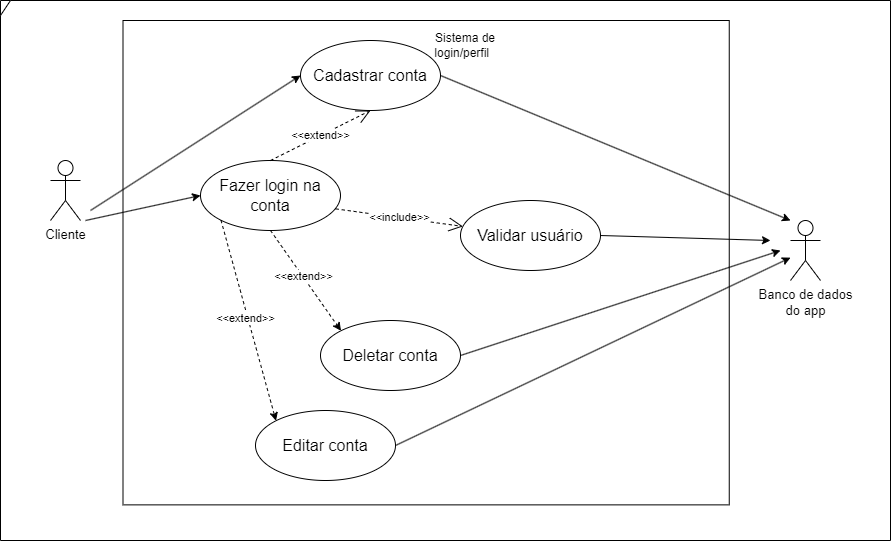

The diagram above was exported from draw.io. Its source (the exported page's mxGraphModel, read from the mxfile embedded in the PNG):
<mxGraphModel dx="1050" dy="566" grid="1" gridSize="10" guides="1" tooltips="1" connect="1" arrows="1" fold="1" page="1" pageScale="1" pageWidth="827" pageHeight="1169" math="0" shadow="0">
  <root>
    <mxCell id="0" />
    <mxCell id="1" parent="0" />
    <mxCell id="-MoIYUiWFh4zYnenMHD8-1" value="&lt;font style=&quot;font-size: 13px;&quot;&gt;Cliente&lt;/font&gt;" style="shape=umlActor;verticalLabelPosition=bottom;verticalAlign=top;html=1;" parent="1" vertex="1">
      <mxGeometry x="80" y="210" width="30" height="60" as="geometry" />
    </mxCell>
    <mxCell id="hjbWti_XqW4dQTv0BWqX-1" value="" style="rounded=0;whiteSpace=wrap;html=1;rotation=90;" parent="1" vertex="1">
      <mxGeometry x="213.45" y="9.06" width="484.37" height="606.25" as="geometry" />
    </mxCell>
    <mxCell id="-MoIYUiWFh4zYnenMHD8-13" value="&lt;font style=&quot;font-size: 16px;&quot;&gt;Editar conta&lt;/font&gt;" style="ellipse;whiteSpace=wrap;html=1;" parent="1" vertex="1">
      <mxGeometry x="285" y="460" width="140" height="70" as="geometry" />
    </mxCell>
    <mxCell id="hjbWti_XqW4dQTv0BWqX-2" value="&lt;font style=&quot;font-size: 13px;&quot;&gt;Banco de dados&lt;br&gt;do app&lt;/font&gt;" style="shape=umlActor;verticalLabelPosition=bottom;verticalAlign=top;html=1;" parent="1" vertex="1">
      <mxGeometry x="820" y="270" width="30" height="60" as="geometry" />
    </mxCell>
    <mxCell id="hjbWti_XqW4dQTv0BWqX-5" value="&lt;font style=&quot;font-size: 16px;&quot;&gt;Deletar conta&lt;/font&gt;" style="ellipse;whiteSpace=wrap;html=1;" parent="1" vertex="1">
      <mxGeometry x="350" y="370" width="140" height="70" as="geometry" />
    </mxCell>
    <mxCell id="hjbWti_XqW4dQTv0BWqX-27" value="&lt;font style=&quot;font-size: 16px;&quot;&gt;Cadastrar conta&lt;/font&gt;" style="ellipse;whiteSpace=wrap;html=1;" parent="1" vertex="1">
      <mxGeometry x="330" y="90" width="140" height="70" as="geometry" />
    </mxCell>
    <mxCell id="hjbWti_XqW4dQTv0BWqX-30" value="Sistema de login/perfil&amp;nbsp;&amp;nbsp;" style="text;html=1;strokeColor=none;fillColor=none;align=center;verticalAlign=middle;whiteSpace=wrap;rounded=0;" parent="1" vertex="1">
      <mxGeometry x="440" y="80" width="110" height="30" as="geometry" />
    </mxCell>
    <mxCell id="hjbWti_XqW4dQTv0BWqX-31" value="" style="endArrow=classic;html=1;rounded=0;entryX=0;entryY=0.5;entryDx=0;entryDy=0;" parent="1" target="hjbWti_XqW4dQTv0BWqX-27" edge="1">
      <mxGeometry width="50" height="50" relative="1" as="geometry">
        <mxPoint x="120" y="260" as="sourcePoint" />
        <mxPoint x="250" y="225" as="targetPoint" />
      </mxGeometry>
    </mxCell>
    <mxCell id="hjbWti_XqW4dQTv0BWqX-33" value="&lt;font style=&quot;font-size: 16px;&quot;&gt;Fazer login na conta&lt;/font&gt;" style="ellipse;whiteSpace=wrap;html=1;" parent="1" vertex="1">
      <mxGeometry x="230" y="210" width="140" height="70" as="geometry" />
    </mxCell>
    <mxCell id="hjbWti_XqW4dQTv0BWqX-34" value="" style="endArrow=classic;html=1;rounded=0;entryX=0;entryY=0.5;entryDx=0;entryDy=0;" parent="1" target="hjbWti_XqW4dQTv0BWqX-33" edge="1">
      <mxGeometry width="50" height="50" relative="1" as="geometry">
        <mxPoint x="115" y="270" as="sourcePoint" />
        <mxPoint x="235" y="315" as="targetPoint" />
      </mxGeometry>
    </mxCell>
    <mxCell id="hjbWti_XqW4dQTv0BWqX-36" value="&lt;font style=&quot;font-size: 16px;&quot;&gt;Validar usuário&lt;/font&gt;" style="ellipse;whiteSpace=wrap;html=1;" parent="1" vertex="1">
      <mxGeometry x="490" y="250" width="140" height="70" as="geometry" />
    </mxCell>
    <mxCell id="hjbWti_XqW4dQTv0BWqX-37" value="&amp;lt;&amp;lt;include&amp;gt;&amp;gt;" style="endArrow=open;endSize=12;dashed=1;html=1;rounded=0;exitX=0.966;exitY=0.691;exitDx=0;exitDy=0;exitPerimeter=0;" parent="1" source="hjbWti_XqW4dQTv0BWqX-33" target="hjbWti_XqW4dQTv0BWqX-36" edge="1">
      <mxGeometry width="160" relative="1" as="geometry">
        <mxPoint x="330" y="330" as="sourcePoint" />
        <mxPoint x="490" y="330" as="targetPoint" />
      </mxGeometry>
    </mxCell>
    <mxCell id="hjbWti_XqW4dQTv0BWqX-38" value="" style="endArrow=classic;html=1;rounded=0;exitX=1;exitY=0.5;exitDx=0;exitDy=0;" parent="1" source="-MoIYUiWFh4zYnenMHD8-13" target="hjbWti_XqW4dQTv0BWqX-2" edge="1">
      <mxGeometry width="50" height="50" relative="1" as="geometry">
        <mxPoint x="380" y="160" as="sourcePoint" />
        <mxPoint x="730" y="360" as="targetPoint" />
      </mxGeometry>
    </mxCell>
    <mxCell id="hjbWti_XqW4dQTv0BWqX-39" value="" style="endArrow=classic;html=1;rounded=0;exitX=1;exitY=0.5;exitDx=0;exitDy=0;" parent="1" source="hjbWti_XqW4dQTv0BWqX-5" edge="1">
      <mxGeometry width="50" height="50" relative="1" as="geometry">
        <mxPoint x="390" y="135" as="sourcePoint" />
        <mxPoint x="810" y="300" as="targetPoint" />
      </mxGeometry>
    </mxCell>
    <mxCell id="hjbWti_XqW4dQTv0BWqX-40" value="" style="endArrow=classic;html=1;rounded=0;exitX=1;exitY=0.5;exitDx=0;exitDy=0;" parent="1" source="hjbWti_XqW4dQTv0BWqX-27" edge="1">
      <mxGeometry width="50" height="50" relative="1" as="geometry">
        <mxPoint x="400" y="145" as="sourcePoint" />
        <mxPoint x="820" y="270" as="targetPoint" />
      </mxGeometry>
    </mxCell>
    <mxCell id="fnubsdwRwA5MxTgpHbor-1" value="&amp;lt;&amp;lt;extend&amp;gt;&amp;gt;" style="endArrow=open;endSize=12;dashed=1;html=1;rounded=0;exitX=0.5;exitY=0;exitDx=0;exitDy=0;entryX=0.5;entryY=1;entryDx=0;entryDy=0;" parent="1" source="hjbWti_XqW4dQTv0BWqX-33" target="hjbWti_XqW4dQTv0BWqX-27" edge="1">
      <mxGeometry width="160" relative="1" as="geometry">
        <mxPoint x="330" y="340" as="sourcePoint" />
        <mxPoint x="490" y="340" as="targetPoint" />
      </mxGeometry>
    </mxCell>
    <mxCell id="MJRrIHM-vjnYmwGLX0RG-2" value="" style="endArrow=classic;html=1;rounded=0;entryX=0;entryY=0;entryDx=0;entryDy=0;dashed=1;exitX=0.5;exitY=1;exitDx=0;exitDy=0;" parent="1" source="hjbWti_XqW4dQTv0BWqX-33" target="hjbWti_XqW4dQTv0BWqX-5" edge="1">
      <mxGeometry width="50" height="50" relative="1" as="geometry">
        <mxPoint x="370" y="350" as="sourcePoint" />
        <mxPoint x="610" y="200" as="targetPoint" />
      </mxGeometry>
    </mxCell>
    <mxCell id="MJRrIHM-vjnYmwGLX0RG-4" value="&amp;lt;&amp;lt;extend&amp;gt;&amp;gt;" style="edgeLabel;html=1;align=center;verticalAlign=middle;resizable=0;points=[];" parent="MJRrIHM-vjnYmwGLX0RG-2" connectable="0" vertex="1">
      <mxGeometry x="-0.0887" relative="1" as="geometry">
        <mxPoint as="offset" />
      </mxGeometry>
    </mxCell>
    <mxCell id="MJRrIHM-vjnYmwGLX0RG-3" value="" style="endArrow=classic;html=1;rounded=0;entryX=0;entryY=0;entryDx=0;entryDy=0;exitX=0;exitY=1;exitDx=0;exitDy=0;dashed=1;" parent="1" source="hjbWti_XqW4dQTv0BWqX-33" target="-MoIYUiWFh4zYnenMHD8-13" edge="1">
      <mxGeometry width="50" height="50" relative="1" as="geometry">
        <mxPoint x="130" y="260" as="sourcePoint" />
        <mxPoint x="370" y="110" as="targetPoint" />
      </mxGeometry>
    </mxCell>
    <mxCell id="MJRrIHM-vjnYmwGLX0RG-5" value="&amp;lt;&amp;lt;extend&amp;gt;&amp;gt;" style="edgeLabel;html=1;align=center;verticalAlign=middle;resizable=0;points=[];" parent="MJRrIHM-vjnYmwGLX0RG-3" connectable="0" vertex="1">
      <mxGeometry x="-0.0312" y="-3" relative="1" as="geometry">
        <mxPoint as="offset" />
      </mxGeometry>
    </mxCell>
    <mxCell id="MJRrIHM-vjnYmwGLX0RG-6" value="" style="endArrow=classic;html=1;rounded=0;exitX=1;exitY=0.5;exitDx=0;exitDy=0;" parent="1" source="hjbWti_XqW4dQTv0BWqX-36" edge="1">
      <mxGeometry width="50" height="50" relative="1" as="geometry">
        <mxPoint x="390" y="380" as="sourcePoint" />
        <mxPoint x="800" y="290" as="targetPoint" />
      </mxGeometry>
    </mxCell>
    <mxCell id="cmj7J-w67iJYAN1ezRNR-1" value="" style="shape=umlFrame;whiteSpace=wrap;html=1;pointerEvents=0;width=10;height=15;" parent="1" vertex="1">
      <mxGeometry x="30" y="50" width="890" height="540" as="geometry" />
    </mxCell>
  </root>
</mxGraphModel>